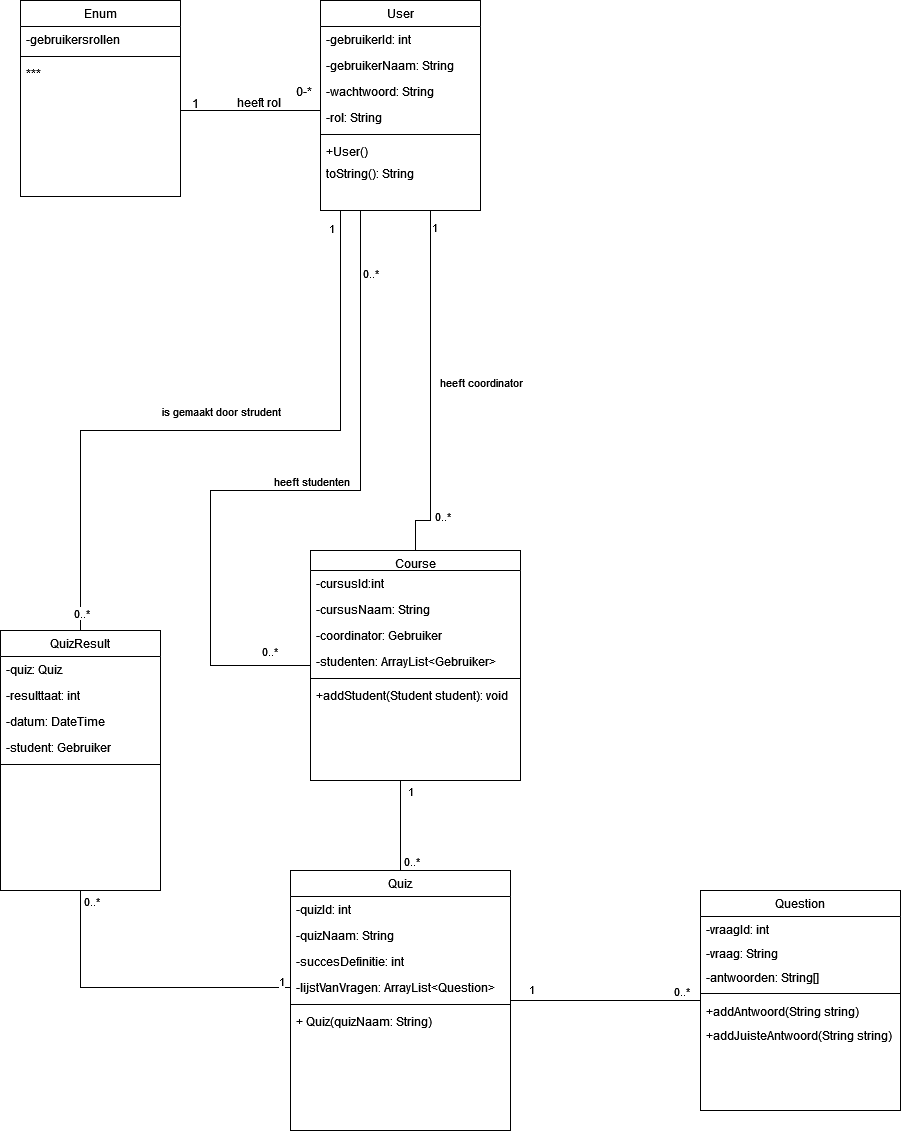

The diagram above was exported from draw.io. Its source (the exported page's mxGraphModel, read from the mxfile embedded in the PNG):
<mxGraphModel dx="2249" dy="2069" grid="1" gridSize="10" guides="1" tooltips="1" connect="1" arrows="1" fold="1" page="1" pageScale="1" pageWidth="827" pageHeight="1169" math="0" shadow="0">
  <root>
    <mxCell id="WIyWlLk6GJQsqaUBKTNV-0" />
    <mxCell id="WIyWlLk6GJQsqaUBKTNV-1" parent="WIyWlLk6GJQsqaUBKTNV-0" />
    <mxCell id="zkfFHV4jXpPFQw0GAbJ--0" value="Enum" style="swimlane;fontStyle=0;align=center;verticalAlign=top;childLayout=stackLayout;horizontal=1;startSize=26;horizontalStack=0;resizeParent=1;resizeLast=0;collapsible=1;marginBottom=0;rounded=0;shadow=0;strokeWidth=1;" parent="WIyWlLk6GJQsqaUBKTNV-1" vertex="1">
      <mxGeometry x="-130" y="-80" width="160" height="196" as="geometry">
        <mxRectangle x="230" y="140" width="160" height="26" as="alternateBounds" />
      </mxGeometry>
    </mxCell>
    <mxCell id="zkfFHV4jXpPFQw0GAbJ--1" value="-gebruikersrollen" style="text;align=left;verticalAlign=top;spacingLeft=4;spacingRight=4;overflow=hidden;rotatable=0;points=[[0,0.5],[1,0.5]];portConstraint=eastwest;" parent="zkfFHV4jXpPFQw0GAbJ--0" vertex="1">
      <mxGeometry y="26" width="160" height="26" as="geometry" />
    </mxCell>
    <mxCell id="zkfFHV4jXpPFQw0GAbJ--4" value="" style="line;html=1;strokeWidth=1;align=left;verticalAlign=middle;spacingTop=-1;spacingLeft=3;spacingRight=3;rotatable=0;labelPosition=right;points=[];portConstraint=eastwest;" parent="zkfFHV4jXpPFQw0GAbJ--0" vertex="1">
      <mxGeometry y="52" width="160" height="8" as="geometry" />
    </mxCell>
    <mxCell id="zkfFHV4jXpPFQw0GAbJ--5" value="***" style="text;align=left;verticalAlign=top;spacingLeft=4;spacingRight=4;overflow=hidden;rotatable=0;points=[[0,0.5],[1,0.5]];portConstraint=eastwest;" parent="zkfFHV4jXpPFQw0GAbJ--0" vertex="1">
      <mxGeometry y="60" width="160" height="58" as="geometry" />
    </mxCell>
    <mxCell id="zkfFHV4jXpPFQw0GAbJ--6" value="Quiz" style="swimlane;fontStyle=0;align=center;verticalAlign=top;childLayout=stackLayout;horizontal=1;startSize=26;horizontalStack=0;resizeParent=1;resizeLast=0;collapsible=1;marginBottom=0;rounded=0;shadow=0;strokeWidth=1;" parent="WIyWlLk6GJQsqaUBKTNV-1" vertex="1">
      <mxGeometry x="140" y="790" width="220" height="260" as="geometry">
        <mxRectangle x="130" y="380" width="160" height="26" as="alternateBounds" />
      </mxGeometry>
    </mxCell>
    <mxCell id="zkfFHV4jXpPFQw0GAbJ--7" value="-quizId: int" style="text;align=left;verticalAlign=top;spacingLeft=4;spacingRight=4;overflow=hidden;rotatable=0;points=[[0,0.5],[1,0.5]];portConstraint=eastwest;" parent="zkfFHV4jXpPFQw0GAbJ--6" vertex="1">
      <mxGeometry y="26" width="220" height="26" as="geometry" />
    </mxCell>
    <mxCell id="5LuAD0qvevU6YlKPGnt5-0" value="-quizNaam: String" style="text;align=left;verticalAlign=top;spacingLeft=4;spacingRight=4;overflow=hidden;rotatable=0;points=[[0,0.5],[1,0.5]];portConstraint=eastwest;" parent="zkfFHV4jXpPFQw0GAbJ--6" vertex="1">
      <mxGeometry y="52" width="220" height="26" as="geometry" />
    </mxCell>
    <mxCell id="5LuAD0qvevU6YlKPGnt5-1" value="-succesDefinitie: int" style="text;align=left;verticalAlign=top;spacingLeft=4;spacingRight=4;overflow=hidden;rotatable=0;points=[[0,0.5],[1,0.5]];portConstraint=eastwest;" parent="zkfFHV4jXpPFQw0GAbJ--6" vertex="1">
      <mxGeometry y="78" width="220" height="26" as="geometry" />
    </mxCell>
    <mxCell id="zkfFHV4jXpPFQw0GAbJ--8" value="-lijstVanVragen: ArrayList&lt;Question&gt;" style="text;align=left;verticalAlign=top;spacingLeft=4;spacingRight=4;overflow=hidden;rotatable=0;points=[[0,0.5],[1,0.5]];portConstraint=eastwest;rounded=0;shadow=0;html=0;" parent="zkfFHV4jXpPFQw0GAbJ--6" vertex="1">
      <mxGeometry y="104" width="220" height="26" as="geometry" />
    </mxCell>
    <mxCell id="zkfFHV4jXpPFQw0GAbJ--9" value="" style="line;html=1;strokeWidth=1;align=left;verticalAlign=middle;spacingTop=-1;spacingLeft=3;spacingRight=3;rotatable=0;labelPosition=right;points=[];portConstraint=eastwest;" parent="zkfFHV4jXpPFQw0GAbJ--6" vertex="1">
      <mxGeometry y="130" width="220" height="8" as="geometry" />
    </mxCell>
    <mxCell id="zkfFHV4jXpPFQw0GAbJ--10" value="+ Quiz(quizNaam: String)" style="text;align=left;verticalAlign=top;spacingLeft=4;spacingRight=4;overflow=hidden;rotatable=0;points=[[0,0.5],[1,0.5]];portConstraint=eastwest;fontStyle=0" parent="zkfFHV4jXpPFQw0GAbJ--6" vertex="1">
      <mxGeometry y="138" width="220" height="26" as="geometry" />
    </mxCell>
    <mxCell id="zkfFHV4jXpPFQw0GAbJ--13" value="Question" style="swimlane;fontStyle=0;align=center;verticalAlign=top;childLayout=stackLayout;horizontal=1;startSize=26;horizontalStack=0;resizeParent=1;resizeLast=0;collapsible=1;marginBottom=0;rounded=0;shadow=0;strokeWidth=1;" parent="WIyWlLk6GJQsqaUBKTNV-1" vertex="1">
      <mxGeometry x="550" y="810" width="200" height="220" as="geometry">
        <mxRectangle x="340" y="380" width="170" height="26" as="alternateBounds" />
      </mxGeometry>
    </mxCell>
    <mxCell id="zkfFHV4jXpPFQw0GAbJ--14" value="-vraagId: int" style="text;align=left;verticalAlign=top;spacingLeft=4;spacingRight=4;overflow=hidden;rotatable=0;points=[[0,0.5],[1,0.5]];portConstraint=eastwest;" parent="zkfFHV4jXpPFQw0GAbJ--13" vertex="1">
      <mxGeometry y="26" width="200" height="24" as="geometry" />
    </mxCell>
    <mxCell id="5WiudGZjf1JWmQVxW6VP-22" value="-vraag: String" style="text;align=left;verticalAlign=top;spacingLeft=4;spacingRight=4;overflow=hidden;rotatable=0;points=[[0,0.5],[1,0.5]];portConstraint=eastwest;" parent="zkfFHV4jXpPFQw0GAbJ--13" vertex="1">
      <mxGeometry y="50" width="200" height="24" as="geometry" />
    </mxCell>
    <mxCell id="5WiudGZjf1JWmQVxW6VP-23" value="-antwoorden: String[]" style="text;align=left;verticalAlign=top;spacingLeft=4;spacingRight=4;overflow=hidden;rotatable=0;points=[[0,0.5],[1,0.5]];portConstraint=eastwest;" parent="zkfFHV4jXpPFQw0GAbJ--13" vertex="1">
      <mxGeometry y="74" width="200" height="24" as="geometry" />
    </mxCell>
    <mxCell id="zkfFHV4jXpPFQw0GAbJ--15" value="" style="line;html=1;strokeWidth=1;align=left;verticalAlign=middle;spacingTop=-1;spacingLeft=3;spacingRight=3;rotatable=0;labelPosition=right;points=[];portConstraint=eastwest;" parent="zkfFHV4jXpPFQw0GAbJ--13" vertex="1">
      <mxGeometry y="98" width="200" height="10" as="geometry" />
    </mxCell>
    <mxCell id="BuX0bE8k3Be9rLfbGNIn-54" value="+addAntwoord(String string)&#10;&#10;" style="text;align=left;verticalAlign=top;spacingLeft=4;spacingRight=4;overflow=hidden;rotatable=0;points=[[0,0.5],[1,0.5]];portConstraint=eastwest;" parent="zkfFHV4jXpPFQw0GAbJ--13" vertex="1">
      <mxGeometry y="108" width="200" height="24" as="geometry" />
    </mxCell>
    <mxCell id="BuX0bE8k3Be9rLfbGNIn-55" value="+addJuisteAntwoord(String string)&#10;&#10;" style="text;align=left;verticalAlign=top;spacingLeft=4;spacingRight=4;overflow=hidden;rotatable=0;points=[[0,0.5],[1,0.5]];portConstraint=eastwest;" parent="zkfFHV4jXpPFQw0GAbJ--13" vertex="1">
      <mxGeometry y="132" width="200" height="24" as="geometry" />
    </mxCell>
    <mxCell id="BuX0bE8k3Be9rLfbGNIn-35" style="edgeStyle=orthogonalEdgeStyle;rounded=0;orthogonalLoop=1;jettySize=auto;html=1;entryX=0.5;entryY=0;entryDx=0;entryDy=0;endArrow=none;endFill=0;" parent="WIyWlLk6GJQsqaUBKTNV-1" target="zkfFHV4jXpPFQw0GAbJ--6" edge="1">
      <mxGeometry relative="1" as="geometry">
        <mxPoint x="250" y="700" as="sourcePoint" />
        <Array as="points">
          <mxPoint x="250" y="730" />
          <mxPoint x="250" y="730" />
        </Array>
      </mxGeometry>
    </mxCell>
    <mxCell id="BuX0bE8k3Be9rLfbGNIn-36" value="1" style="edgeLabel;html=1;align=center;verticalAlign=middle;resizable=0;points=[];" parent="BuX0bE8k3Be9rLfbGNIn-35" vertex="1" connectable="0">
      <mxGeometry x="-0.7944" relative="1" as="geometry">
        <mxPoint x="9" y="1" as="offset" />
      </mxGeometry>
    </mxCell>
    <mxCell id="BuX0bE8k3Be9rLfbGNIn-37" value="0..*" style="edgeLabel;html=1;align=center;verticalAlign=middle;resizable=0;points=[];" parent="BuX0bE8k3Be9rLfbGNIn-35" vertex="1" connectable="0">
      <mxGeometry x="0.7103" y="2" relative="1" as="geometry">
        <mxPoint x="8" y="3" as="offset" />
      </mxGeometry>
    </mxCell>
    <mxCell id="BuX0bE8k3Be9rLfbGNIn-38" style="edgeStyle=orthogonalEdgeStyle;rounded=0;orthogonalLoop=1;jettySize=auto;html=1;entryX=0.5;entryY=1;entryDx=0;entryDy=0;endArrow=none;endFill=0;" parent="WIyWlLk6GJQsqaUBKTNV-1" source="zkfFHV4jXpPFQw0GAbJ--17" target="5WiudGZjf1JWmQVxW6VP-13" edge="1">
      <mxGeometry relative="1" as="geometry">
        <Array as="points">
          <mxPoint x="265" y="440" />
          <mxPoint x="280" y="440" />
          <mxPoint x="280" y="130" />
        </Array>
        <mxPoint x="280" y="410" as="targetPoint" />
      </mxGeometry>
    </mxCell>
    <mxCell id="BuX0bE8k3Be9rLfbGNIn-39" value="0..*" style="edgeLabel;html=1;align=center;verticalAlign=middle;resizable=0;points=[];" parent="BuX0bE8k3Be9rLfbGNIn-38" vertex="1" connectable="0">
      <mxGeometry x="-0.8" y="3" relative="1" as="geometry">
        <mxPoint x="18" y="-2" as="offset" />
      </mxGeometry>
    </mxCell>
    <mxCell id="BuX0bE8k3Be9rLfbGNIn-40" value="1" style="edgeLabel;html=1;align=center;verticalAlign=middle;resizable=0;points=[];" parent="BuX0bE8k3Be9rLfbGNIn-38" vertex="1" connectable="0">
      <mxGeometry x="0.76" y="-2" relative="1" as="geometry">
        <mxPoint x="1" as="offset" />
      </mxGeometry>
    </mxCell>
    <mxCell id="tVfj6Gpr2afR-XnMxz_z-2" value="heeft coordinator" style="edgeLabel;html=1;align=center;verticalAlign=middle;resizable=0;points=[];" vertex="1" connectable="0" parent="BuX0bE8k3Be9rLfbGNIn-38">
      <mxGeometry x="-0.0442" y="4" relative="1" as="geometry">
        <mxPoint x="54" as="offset" />
      </mxGeometry>
    </mxCell>
    <mxCell id="BuX0bE8k3Be9rLfbGNIn-47" style="edgeStyle=orthogonalEdgeStyle;rounded=0;orthogonalLoop=1;jettySize=auto;html=1;endArrow=none;endFill=0;entryX=0.25;entryY=1;entryDx=0;entryDy=0;" parent="WIyWlLk6GJQsqaUBKTNV-1" source="zkfFHV4jXpPFQw0GAbJ--17" target="5WiudGZjf1JWmQVxW6VP-13" edge="1">
      <mxGeometry relative="1" as="geometry">
        <mxPoint x="160" y="320" as="targetPoint" />
        <Array as="points">
          <mxPoint x="60" y="585" />
          <mxPoint x="60" y="410" />
          <mxPoint x="210" y="410" />
        </Array>
      </mxGeometry>
    </mxCell>
    <mxCell id="BuX0bE8k3Be9rLfbGNIn-48" value="0..*" style="edgeLabel;html=1;align=center;verticalAlign=middle;resizable=0;points=[];" parent="BuX0bE8k3Be9rLfbGNIn-47" vertex="1" connectable="0">
      <mxGeometry x="0.8056" y="1" relative="1" as="geometry">
        <mxPoint x="10" y="-7" as="offset" />
      </mxGeometry>
    </mxCell>
    <mxCell id="BuX0bE8k3Be9rLfbGNIn-49" value="0..*" style="edgeLabel;html=1;align=center;verticalAlign=middle;resizable=0;points=[];" parent="BuX0bE8k3Be9rLfbGNIn-47" vertex="1" connectable="0">
      <mxGeometry x="-0.8804" y="-2" relative="1" as="geometry">
        <mxPoint y="-13" as="offset" />
      </mxGeometry>
    </mxCell>
    <mxCell id="tVfj6Gpr2afR-XnMxz_z-6" value="heeft studenten" style="edgeLabel;html=1;align=center;verticalAlign=middle;resizable=0;points=[];" vertex="1" connectable="0" parent="BuX0bE8k3Be9rLfbGNIn-47">
      <mxGeometry x="0.4043" y="-4" relative="1" as="geometry">
        <mxPoint x="-54" y="60" as="offset" />
      </mxGeometry>
    </mxCell>
    <mxCell id="zkfFHV4jXpPFQw0GAbJ--17" value="Course" style="swimlane;fontStyle=0;align=center;verticalAlign=top;childLayout=stackLayout;horizontal=1;startSize=20;horizontalStack=0;resizeParent=1;resizeLast=0;collapsible=1;marginBottom=0;rounded=0;shadow=0;strokeWidth=1;" parent="WIyWlLk6GJQsqaUBKTNV-1" vertex="1">
      <mxGeometry x="160" y="470" width="210" height="230" as="geometry">
        <mxRectangle x="550" y="140" width="160" height="26" as="alternateBounds" />
      </mxGeometry>
    </mxCell>
    <mxCell id="zkfFHV4jXpPFQw0GAbJ--18" value="-cursusId:int" style="text;align=left;verticalAlign=top;spacingLeft=4;spacingRight=4;overflow=hidden;rotatable=0;points=[[0,0.5],[1,0.5]];portConstraint=eastwest;" parent="zkfFHV4jXpPFQw0GAbJ--17" vertex="1">
      <mxGeometry y="20" width="210" height="26" as="geometry" />
    </mxCell>
    <mxCell id="zkfFHV4jXpPFQw0GAbJ--22" value="-cursusNaam: String" style="text;align=left;verticalAlign=top;spacingLeft=4;spacingRight=4;overflow=hidden;rotatable=0;points=[[0,0.5],[1,0.5]];portConstraint=eastwest;rounded=0;shadow=0;html=0;" parent="zkfFHV4jXpPFQw0GAbJ--17" vertex="1">
      <mxGeometry y="46" width="210" height="26" as="geometry" />
    </mxCell>
    <mxCell id="zkfFHV4jXpPFQw0GAbJ--19" value="-coordinator: Gebruiker" style="text;align=left;verticalAlign=top;spacingLeft=4;spacingRight=4;overflow=hidden;rotatable=0;points=[[0,0.5],[1,0.5]];portConstraint=eastwest;rounded=0;shadow=0;html=0;" parent="zkfFHV4jXpPFQw0GAbJ--17" vertex="1">
      <mxGeometry y="72" width="210" height="26" as="geometry" />
    </mxCell>
    <mxCell id="5WiudGZjf1JWmQVxW6VP-21" value="-studenten: ArrayList&lt;Gebruiker&gt;" style="text;align=left;verticalAlign=top;spacingLeft=4;spacingRight=4;overflow=hidden;rotatable=0;points=[[0,0.5],[1,0.5]];portConstraint=eastwest;rounded=0;shadow=0;html=0;" parent="zkfFHV4jXpPFQw0GAbJ--17" vertex="1">
      <mxGeometry y="98" width="210" height="26" as="geometry" />
    </mxCell>
    <mxCell id="zkfFHV4jXpPFQw0GAbJ--23" value="" style="line;html=1;strokeWidth=1;align=left;verticalAlign=middle;spacingTop=-1;spacingLeft=3;spacingRight=3;rotatable=0;labelPosition=right;points=[];portConstraint=eastwest;" parent="zkfFHV4jXpPFQw0GAbJ--17" vertex="1">
      <mxGeometry y="124" width="210" height="8" as="geometry" />
    </mxCell>
    <mxCell id="zkfFHV4jXpPFQw0GAbJ--25" value="+addStudent(Student student): void&#10;" style="text;align=left;verticalAlign=top;spacingLeft=4;spacingRight=4;overflow=hidden;rotatable=0;points=[[0,0.5],[1,0.5]];portConstraint=eastwest;" parent="zkfFHV4jXpPFQw0GAbJ--17" vertex="1">
      <mxGeometry y="132" width="210" height="26" as="geometry" />
    </mxCell>
    <mxCell id="zkfFHV4jXpPFQw0GAbJ--26" value="" style="endArrow=none;shadow=0;strokeWidth=1;rounded=0;endFill=0;edgeStyle=elbowEdgeStyle;elbow=vertical;entryX=0;entryY=0.5;entryDx=0;entryDy=0;startArrow=none;startFill=0;" parent="WIyWlLk6GJQsqaUBKTNV-1" source="zkfFHV4jXpPFQw0GAbJ--0" target="5WiudGZjf1JWmQVxW6VP-15" edge="1">
      <mxGeometry x="0.5" y="41" relative="1" as="geometry">
        <mxPoint x="380" y="192" as="sourcePoint" />
        <mxPoint x="540" y="192" as="targetPoint" />
        <mxPoint x="-40" y="32" as="offset" />
        <Array as="points">
          <mxPoint x="100" y="30" />
          <mxPoint x="290" y="178" />
          <mxPoint x="290" y="178" />
          <mxPoint x="270" y="190" />
          <mxPoint x="240" y="178" />
        </Array>
      </mxGeometry>
    </mxCell>
    <mxCell id="zkfFHV4jXpPFQw0GAbJ--27" value="1" style="resizable=0;align=left;verticalAlign=bottom;labelBackgroundColor=none;fontSize=12;" parent="zkfFHV4jXpPFQw0GAbJ--26" connectable="0" vertex="1">
      <mxGeometry x="-1" relative="1" as="geometry">
        <mxPoint x="10" y="2" as="offset" />
      </mxGeometry>
    </mxCell>
    <mxCell id="zkfFHV4jXpPFQw0GAbJ--28" value="0-*" style="resizable=0;align=right;verticalAlign=bottom;labelBackgroundColor=none;fontSize=12;" parent="zkfFHV4jXpPFQw0GAbJ--26" connectable="0" vertex="1">
      <mxGeometry x="1" relative="1" as="geometry">
        <mxPoint x="-7" y="35" as="offset" />
      </mxGeometry>
    </mxCell>
    <mxCell id="zkfFHV4jXpPFQw0GAbJ--29" value="heeft rol" style="text;html=1;resizable=0;points=[];;align=center;verticalAlign=middle;labelBackgroundColor=none;rounded=0;shadow=0;strokeWidth=1;fontSize=12;" parent="zkfFHV4jXpPFQw0GAbJ--26" vertex="1" connectable="0">
      <mxGeometry x="0.5" y="49" relative="1" as="geometry">
        <mxPoint x="-62" y="40" as="offset" />
      </mxGeometry>
    </mxCell>
    <mxCell id="BuX0bE8k3Be9rLfbGNIn-27" style="edgeStyle=orthogonalEdgeStyle;rounded=0;orthogonalLoop=1;jettySize=auto;html=1;entryX=0;entryY=0.5;entryDx=0;entryDy=0;endArrow=none;endFill=0;" parent="WIyWlLk6GJQsqaUBKTNV-1" source="5WiudGZjf1JWmQVxW6VP-4" target="zkfFHV4jXpPFQw0GAbJ--8" edge="1">
      <mxGeometry relative="1" as="geometry" />
    </mxCell>
    <mxCell id="BuX0bE8k3Be9rLfbGNIn-28" value="1" style="edgeLabel;html=1;align=center;verticalAlign=middle;resizable=0;points=[];" parent="BuX0bE8k3Be9rLfbGNIn-27" vertex="1" connectable="0">
      <mxGeometry x="0.7778" y="1" relative="1" as="geometry">
        <mxPoint x="24" y="-6" as="offset" />
      </mxGeometry>
    </mxCell>
    <mxCell id="BuX0bE8k3Be9rLfbGNIn-29" value="0..*" style="edgeLabel;html=1;align=center;verticalAlign=middle;resizable=0;points=[];" parent="BuX0bE8k3Be9rLfbGNIn-27" vertex="1" connectable="0">
      <mxGeometry x="-0.7386" relative="1" as="geometry">
        <mxPoint x="10" y="-30" as="offset" />
      </mxGeometry>
    </mxCell>
    <mxCell id="5WiudGZjf1JWmQVxW6VP-4" value="QuizResult" style="swimlane;fontStyle=0;align=center;verticalAlign=top;childLayout=stackLayout;horizontal=1;startSize=26;horizontalStack=0;resizeParent=1;resizeLast=0;collapsible=1;marginBottom=0;rounded=0;shadow=0;strokeWidth=1;" parent="WIyWlLk6GJQsqaUBKTNV-1" vertex="1">
      <mxGeometry x="-150" y="550" width="160" height="260" as="geometry">
        <mxRectangle x="130" y="380" width="160" height="26" as="alternateBounds" />
      </mxGeometry>
    </mxCell>
    <mxCell id="5WiudGZjf1JWmQVxW6VP-5" value="-quiz: Quiz" style="text;align=left;verticalAlign=top;spacingLeft=4;spacingRight=4;overflow=hidden;rotatable=0;points=[[0,0.5],[1,0.5]];portConstraint=eastwest;" parent="5WiudGZjf1JWmQVxW6VP-4" vertex="1">
      <mxGeometry y="26" width="160" height="26" as="geometry" />
    </mxCell>
    <mxCell id="5WiudGZjf1JWmQVxW6VP-6" value="-resulttaat: int" style="text;align=left;verticalAlign=top;spacingLeft=4;spacingRight=4;overflow=hidden;rotatable=0;points=[[0,0.5],[1,0.5]];portConstraint=eastwest;rounded=0;shadow=0;html=0;" parent="5WiudGZjf1JWmQVxW6VP-4" vertex="1">
      <mxGeometry y="52" width="160" height="26" as="geometry" />
    </mxCell>
    <mxCell id="5WiudGZjf1JWmQVxW6VP-10" value="-datum: DateTime" style="text;align=left;verticalAlign=top;spacingLeft=4;spacingRight=4;overflow=hidden;rotatable=0;points=[[0,0.5],[1,0.5]];portConstraint=eastwest;rounded=0;shadow=0;html=0;" parent="5WiudGZjf1JWmQVxW6VP-4" vertex="1">
      <mxGeometry y="78" width="160" height="26" as="geometry" />
    </mxCell>
    <mxCell id="5WiudGZjf1JWmQVxW6VP-12" value="-student: Gebruiker" style="text;align=left;verticalAlign=top;spacingLeft=4;spacingRight=4;overflow=hidden;rotatable=0;points=[[0,0.5],[1,0.5]];portConstraint=eastwest;rounded=0;shadow=0;html=0;" parent="5WiudGZjf1JWmQVxW6VP-4" vertex="1">
      <mxGeometry y="104" width="160" height="26" as="geometry" />
    </mxCell>
    <mxCell id="5WiudGZjf1JWmQVxW6VP-7" value="" style="line;html=1;strokeWidth=1;align=left;verticalAlign=middle;spacingTop=-1;spacingLeft=3;spacingRight=3;rotatable=0;labelPosition=right;points=[];portConstraint=eastwest;" parent="5WiudGZjf1JWmQVxW6VP-4" vertex="1">
      <mxGeometry y="130" width="160" height="8" as="geometry" />
    </mxCell>
    <mxCell id="5WiudGZjf1JWmQVxW6VP-13" value="User" style="swimlane;fontStyle=0;align=center;verticalAlign=top;childLayout=stackLayout;horizontal=1;startSize=26;horizontalStack=0;resizeParent=1;resizeLast=0;collapsible=1;marginBottom=0;rounded=0;shadow=0;strokeWidth=1;" parent="WIyWlLk6GJQsqaUBKTNV-1" vertex="1">
      <mxGeometry x="170" y="-80" width="160" height="210" as="geometry">
        <mxRectangle x="230" y="140" width="160" height="26" as="alternateBounds" />
      </mxGeometry>
    </mxCell>
    <mxCell id="5WiudGZjf1JWmQVxW6VP-14" value="-gebruikerId: int" style="text;align=left;verticalAlign=top;spacingLeft=4;spacingRight=4;overflow=hidden;rotatable=0;points=[[0,0.5],[1,0.5]];portConstraint=eastwest;" parent="5WiudGZjf1JWmQVxW6VP-13" vertex="1">
      <mxGeometry y="26" width="160" height="26" as="geometry" />
    </mxCell>
    <mxCell id="5WiudGZjf1JWmQVxW6VP-15" value="-gebruikerNaam: String" style="text;align=left;verticalAlign=top;spacingLeft=4;spacingRight=4;overflow=hidden;rotatable=0;points=[[0,0.5],[1,0.5]];portConstraint=eastwest;" parent="5WiudGZjf1JWmQVxW6VP-13" vertex="1">
      <mxGeometry y="52" width="160" height="26" as="geometry" />
    </mxCell>
    <mxCell id="5WiudGZjf1JWmQVxW6VP-16" value="-wachtwoord: String" style="text;align=left;verticalAlign=top;spacingLeft=4;spacingRight=4;overflow=hidden;rotatable=0;points=[[0,0.5],[1,0.5]];portConstraint=eastwest;rounded=0;shadow=0;html=0;" parent="5WiudGZjf1JWmQVxW6VP-13" vertex="1">
      <mxGeometry y="78" width="160" height="26" as="geometry" />
    </mxCell>
    <mxCell id="5WiudGZjf1JWmQVxW6VP-17" value="-rol: String" style="text;align=left;verticalAlign=top;spacingLeft=4;spacingRight=4;overflow=hidden;rotatable=0;points=[[0,0.5],[1,0.5]];portConstraint=eastwest;rounded=0;shadow=0;html=0;" parent="5WiudGZjf1JWmQVxW6VP-13" vertex="1">
      <mxGeometry y="104" width="160" height="26" as="geometry" />
    </mxCell>
    <mxCell id="5WiudGZjf1JWmQVxW6VP-18" value="" style="line;html=1;strokeWidth=1;align=left;verticalAlign=middle;spacingTop=-1;spacingLeft=3;spacingRight=3;rotatable=0;labelPosition=right;points=[];portConstraint=eastwest;" parent="5WiudGZjf1JWmQVxW6VP-13" vertex="1">
      <mxGeometry y="130" width="160" height="8" as="geometry" />
    </mxCell>
    <mxCell id="BuX0bE8k3Be9rLfbGNIn-51" value="+User()" style="text;align=left;verticalAlign=top;spacingLeft=4;spacingRight=4;overflow=hidden;rotatable=0;points=[[0,0.5],[1,0.5]];portConstraint=eastwest;" parent="5WiudGZjf1JWmQVxW6VP-13" vertex="1">
      <mxGeometry y="138" width="160" height="22" as="geometry" />
    </mxCell>
    <mxCell id="5WiudGZjf1JWmQVxW6VP-19" value="toString(): String" style="text;align=left;verticalAlign=top;spacingLeft=4;spacingRight=4;overflow=hidden;rotatable=0;points=[[0,0.5],[1,0.5]];portConstraint=eastwest;" parent="5WiudGZjf1JWmQVxW6VP-13" vertex="1">
      <mxGeometry y="160" width="160" height="36" as="geometry" />
    </mxCell>
    <mxCell id="5WiudGZjf1JWmQVxW6VP-25" value="" style="endArrow=none;html=1;sourcePerimeterSpacing=8;targetPerimeterSpacing=8;entryX=0;entryY=0.5;entryDx=0;entryDy=0;exitX=1;exitY=0.5;exitDx=0;exitDy=0;" parent="WIyWlLk6GJQsqaUBKTNV-1" source="zkfFHV4jXpPFQw0GAbJ--6" target="zkfFHV4jXpPFQw0GAbJ--13" edge="1">
      <mxGeometry width="50" height="50" relative="1" as="geometry">
        <mxPoint x="280" y="350" as="sourcePoint" />
        <mxPoint x="330" y="300" as="targetPoint" />
      </mxGeometry>
    </mxCell>
    <mxCell id="BuX0bE8k3Be9rLfbGNIn-8" value="&lt;div&gt;1&lt;/div&gt;" style="edgeLabel;html=1;align=center;verticalAlign=middle;resizable=0;points=[];" parent="5WiudGZjf1JWmQVxW6VP-25" vertex="1" connectable="0">
      <mxGeometry x="-0.4222" y="-5" relative="1" as="geometry">
        <mxPoint x="-35" y="-17" as="offset" />
      </mxGeometry>
    </mxCell>
    <mxCell id="BuX0bE8k3Be9rLfbGNIn-10" value="0..*" style="edgeLabel;html=1;align=center;verticalAlign=middle;resizable=0;points=[];" parent="5WiudGZjf1JWmQVxW6VP-25" vertex="1" connectable="0">
      <mxGeometry x="0.4889" y="-1" relative="1" as="geometry">
        <mxPoint x="29" y="-11" as="offset" />
      </mxGeometry>
    </mxCell>
    <mxCell id="tVfj6Gpr2afR-XnMxz_z-3" value="" style="endArrow=none;html=1;rounded=0;exitX=0.5;exitY=0;exitDx=0;exitDy=0;" edge="1" parent="WIyWlLk6GJQsqaUBKTNV-1" source="5WiudGZjf1JWmQVxW6VP-4">
      <mxGeometry width="50" height="50" relative="1" as="geometry">
        <mxPoint x="200" y="390" as="sourcePoint" />
        <mxPoint x="190" y="130" as="targetPoint" />
        <Array as="points">
          <mxPoint x="-70" y="350" />
          <mxPoint x="190" y="350" />
        </Array>
      </mxGeometry>
    </mxCell>
    <mxCell id="tVfj6Gpr2afR-XnMxz_z-4" value="0..*" style="edgeLabel;html=1;align=center;verticalAlign=middle;resizable=0;points=[];" vertex="1" connectable="0" parent="tVfj6Gpr2afR-XnMxz_z-3">
      <mxGeometry x="-0.9471" relative="1" as="geometry">
        <mxPoint as="offset" />
      </mxGeometry>
    </mxCell>
    <mxCell id="tVfj6Gpr2afR-XnMxz_z-5" value="1" style="edgeLabel;html=1;align=center;verticalAlign=middle;resizable=0;points=[];" vertex="1" connectable="0" parent="tVfj6Gpr2afR-XnMxz_z-3">
      <mxGeometry x="0.95" y="-1" relative="1" as="geometry">
        <mxPoint x="-11" as="offset" />
      </mxGeometry>
    </mxCell>
    <mxCell id="tVfj6Gpr2afR-XnMxz_z-7" value="is gemaakt door strudent" style="edgeLabel;html=1;align=center;verticalAlign=middle;resizable=0;points=[];" vertex="1" connectable="0" parent="tVfj6Gpr2afR-XnMxz_z-3">
      <mxGeometry x="0.0559" y="-1" relative="1" as="geometry">
        <mxPoint x="-19" y="-21" as="offset" />
      </mxGeometry>
    </mxCell>
  </root>
</mxGraphModel>